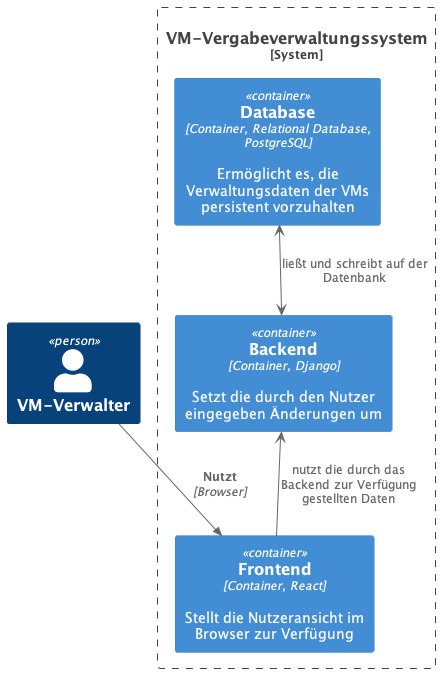

The diagram above was rendered by PlantUML. Its source (embedded in the PNG):
@startuml Container
!include https://raw.githubusercontent.com/plantuml-stdlib/C4-PlantUML/master/C4_Container.puml

Person(admin, "VM-Verwalter")
System_Boundary(c1, "VM-Vergabeverwaltungssystem") {
    Container(frontend, "Frontend", "Container, React", "Stellt die Nutzeransicht im Browser zur Verfügung")
    Container(database, "Database", "Container, Relational Database, PostgreSQL", "Ermöglicht es, die Verwaltungsdaten der VMs persistent vorzuhalten"   )
    Container(backend, "Backend", "Container, Django", "Setzt die durch den Nutzer eingegeben Änderungen um" )
}

Rel(admin, frontend, "Nutzt", "Browser")
database<-->backend: ließt und schreibt auf der Datenbank
backend<--frontend: nutzt die durch das Backend zur Verfügung gestellten Daten
@enduml